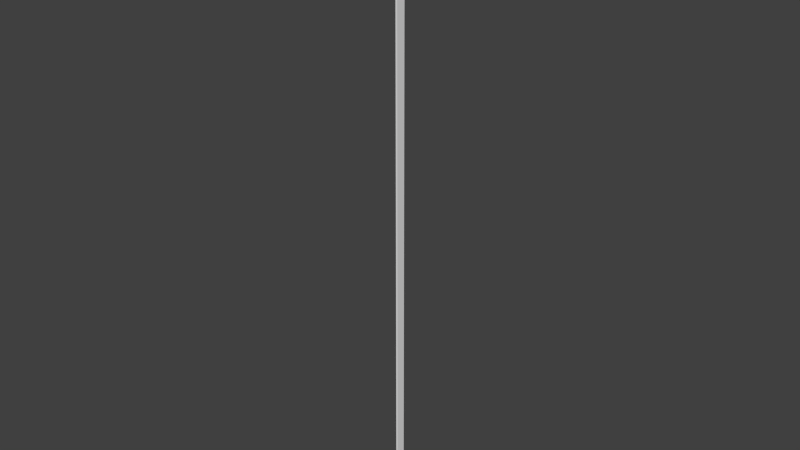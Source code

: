 # Source: 11.blend  (saved by Blender 2.76.0; exported with 4.5.12 LTS)
import bpy
from mathutils import Matrix  # noqa: F401  (used for matrix-valued properties, if any)

bpy.ops.wm.read_factory_settings(use_empty=True)
scene = bpy.context.scene
scene.name = 'Scene'

# ---- collections
col_collection_1 = bpy.data.collections.new('Collection 1'); scene.collection.children.link(col_collection_1)

# ---- world
world_world = bpy.data.worlds.new('World'); scene.world = world_world
world_world.color = (0.05088, 0.05088, 0.05088)
world_world.use_sun_shadow = False
world_world.sun_shadow_jitter_overblur = 0.0
world_world.cycles.sampling_method = 'MANUAL'
world_world.cycles.sample_map_resolution = 256

# ---- meshes
me_cube = bpy.data.meshes.new('Cube')
me_cube.from_pydata([(-100.0, -100.0, -100.0), (-100.0, -100.0, 100.0), (-100.0, 100.0, -100.0), (-100.0, 100.0, 100.0), (100.0, -100.0, -100.0), (100.0, -100.0, 100.0), (100.0, 100.0, -100.0), (100.0, 100.0, 100.0)], [], [(1, 3, 2, 0), (3, 7, 6, 2), (7, 5, 4, 6), (5, 1, 0, 4), (0, 2, 6, 4), (5, 7, 3, 1)])
_uv = me_cube.uv_layers.new(name='UVMap')
_uv.uv.foreach_set('vector', [-0.4352, 16.76, 0.05716, 16.76, 0.05716, -15.74, -0.4352, -15.74, 0.05716, 16.76, 0.05984, 16.93, 0.05984, -15.92, 0.05716, -15.74, 0.7489, 16.92, 0.2511, 16.92, 0.2511, -15.92, 0.7489, -15.92, -0.4379, 16.93, -0.4352, 16.76, -0.4352, -15.74, -0.4379, -15.92, -0.4352, -15.74, 0.05716, -15.74, 0.05984, -15.92, -0.4379, -15.92, -0.4379, 16.93, 0.05984, 16.93, 0.05716, 16.76, -0.4352, 16.76])
me_cube.use_remesh_preserve_volume = False
me_cube.use_remesh_preserve_attributes = False
me_cube.use_mirror_vertex_groups = False
me_cube.update()

# ---- objects
ob_cube = bpy.data.objects.new('Cube', me_cube)

# ---- transforms, parenting, visibility, modifiers, constraints
ob_cube.location = (0.0, 0.0, 1650.0)
ob_cube.scale = (0.05, 0.25, 16.5)
ob_cube.lineart.crease_threshold = 0.0

# ---- collection membership
col_collection_1.objects.link(ob_cube)

# ---- scene / render settings (as saved in the file)
scene.frame_start = 1; scene.frame_end = 250; scene.frame_set(1)
scene.render.engine = 'CYCLES'
scene.render.resolution_percentage = 50
scene.render.dither_intensity = 0.0
scene.cycles.use_denoising = False
scene.cycles.samples = 10
scene.cycles.sampling_pattern = 'TABULATED_SOBOL'
scene.cycles.light_sampling_threshold = 0.0
scene.cycles.use_adaptive_sampling = False
scene.cycles.use_light_tree = False
scene.cycles.blur_glossy = 0.0
scene.cycles.pixel_filter_type = 'GAUSSIAN'
scene.cycles.sample_clamp_indirect = 0.0
scene.view_settings.view_transform = 'Standard'
scene.unit_settings.scale_length = 0.01
bpy.context.view_layer.update()

# ---- added for rendering (the .blend has no active camera and no usable light): camera, sun
cam_auto = bpy.data.cameras.new('AutoCamera')
cam_auto.lens = 50.0
cam_auto.sensor_width = 36.0
cam_auto.clip_end = 53590.6
ob_auto_camera = bpy.data.objects.new('AutoCamera', cam_auto)
scene.collection.objects.link(ob_auto_camera)
ob_auto_camera.location = (3053.61, -3664.33, 4092.88)
ob_auto_camera.rotation_euler = (1.09748, -7.21219e-08, 0.694738)
scene.camera = ob_auto_camera
light_auto_sun = bpy.data.lights.new('AutoSun', 'SUN')
light_auto_sun.energy = 3.0
light_auto_sun.angle = 0.0523599
ob_auto_sun = bpy.data.objects.new('AutoSun', light_auto_sun)
scene.collection.objects.link(ob_auto_sun)
ob_auto_sun.rotation_euler = (0.872665, 0.174533, 0.523599)
bpy.context.view_layer.update()

